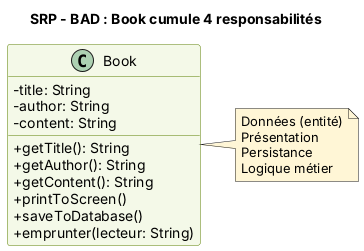

The diagram above was rendered by PlantUML. Its source (embedded in the PNG):
@startuml
skinparam classAttributeIconSize 0
skinparam shadowing false
skinparam defaultFontName Helvetica
skinparam class {
  BackgroundColor #F4F9E8
  BorderColor #5B7F00
}
skinparam NoteBackgroundColor #FFF6D6
hide empty members
title SRP - BAD : Book cumule 4 responsabilités
class Book {
  -title: String
  -author: String
  -content: String
  +getTitle(): String
  +getAuthor(): String
  +getContent(): String
  +printToScreen()
  +saveToDatabase()
  +emprunter(lecteur: String)
}
note right of Book
  Données (entité)
  Présentation
  Persistance
  Logique métier
end note
@enduml